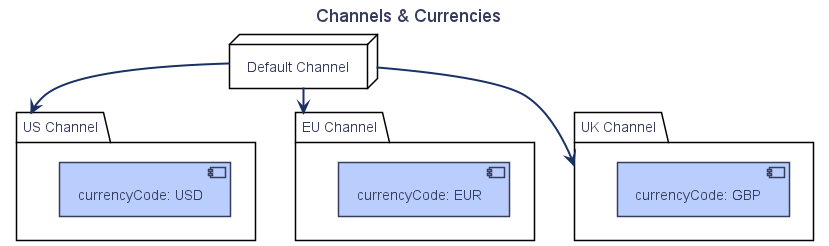

The diagram above was rendered by PlantUML. Its source (embedded in the PNG):
@startuml
!include theme.puml
title Channels & Currencies

node DefaultChannel as "Default Channel" {
}

package ChannelA as "US Channel" {
   [currencyCode: USD]
}

package ChannelB as "EU Channel" {
   [currencyCode: EUR]
}

package ChannelC as "UK Channel" {
  [currencyCode: GBP]
}

DefaultChannel -down-> ChannelA
DefaultChannel -down-> ChannelB
DefaultChannel -down-> ChannelC


@enduml